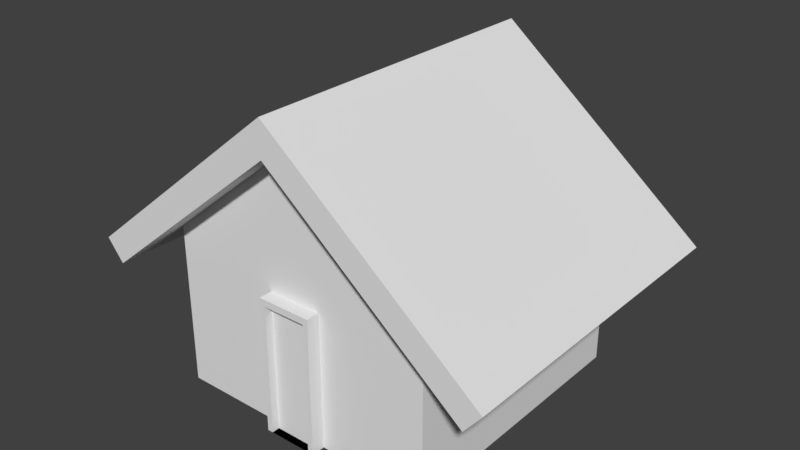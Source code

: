 # Source: small_house.blend  (saved by Blender 2.79.0; exported with 4.5.12 LTS)
import bpy
from mathutils import Matrix  # noqa: F401  (used for matrix-valued properties, if any)

bpy.ops.wm.read_factory_settings(use_empty=True)
scene = bpy.context.scene
scene.name = 'Scene'

# ---- collections
col_collection_1 = bpy.data.collections.new('Collection 1'); scene.collection.children.link(col_collection_1)

# ---- world
world_world = bpy.data.worlds.new('World'); scene.world = world_world
world_world.color = (0.05088, 0.05088, 0.05088)
world_world.use_sun_shadow = False
world_world.sun_shadow_jitter_overblur = 0.0
world_world.cycles.sampling_method = 'MANUAL'

# ---- meshes
me_cube_001 = bpy.data.meshes.new('Cube.001')
me_cube_001.from_pydata([(-0.1, -0.1, -0.1), (-0.1, 0.1, -0.1), (0.1, -0.1, -0.1), (-0.0001558, 0.12, 0.1003), (0.1, 0.1, -0.1), (-0.02, -0.11, -0.1), (-0.02, -0.11, 3.725e-09), (-0.02, -0.1, -0.1), (-0.02, -0.1, 3.725e-09), (0.02, -0.11, -0.1), (0.02, -0.11, 3.725e-09), (0.02, -0.1, -0.1), (0.02, -0.1, 3.725e-09), (-0.016, -0.11, -0.1), (-0.016, -0.11, -0.004985), (0.016, -0.11, -0.1), (0.016, -0.11, -0.004985), (-0.016, -0.1042, -0.1), (-0.016, -0.1042, -0.004985), (0.016, -0.1042, -0.1), (0.016, -0.1042, -0.004985), (-0.1555, 0.12, 9.994e-05), (-0.0001704, -0.12, 0.126), (-0.1429, 0.12, -0.01544), (-0.0001704, 0.12, 0.126), (0.1426, -0.12, -0.01544), (0.1552, -0.12, 9.993e-05), (0.1426, 0.12, -0.01544), (0.1552, 0.12, 9.994e-05), (-0.1, -0.1, 0.02), (-0.1, 0.1, 0.02), (0.1, 0.1, 0.02), (0.1, -0.1, 0.02), (-0.1555, -0.12, 9.993e-05), (-0.1429, -0.12, -0.01544), (-0.0002173, -0.12, 0.1003), (-0.0001558, 0.1, 0.1003), (-0.0002173, -0.1, 0.1003)], [], [(21, 33, 22, 24), (3, 24, 28, 27), (1, 4, 2, 0), (25, 26, 22, 35), (5, 6, 8, 7), (7, 8, 12, 11), (11, 12, 10, 9), (10, 6, 14, 16), (7, 11, 9, 5), (12, 8, 6, 10), (15, 16, 20, 19), (9, 10, 16, 15), (6, 5, 13, 14), (5, 9, 15, 13), (19, 20, 18, 17), (13, 15, 19, 17), (14, 13, 17, 18), (16, 14, 18, 20), (3, 35, 34, 23), (23, 34, 33, 21), (27, 28, 26, 25), (34, 35, 22, 33), (3, 27, 25, 35), (28, 24, 22, 26), (2, 32, 29, 0), (4, 31, 32, 2), (1, 30, 31, 4), (0, 29, 30, 1), (3, 23, 21, 24), (35, 3, 24, 22), (3, 35, 37, 36), (32, 37, 29), (36, 31, 30)])
me_cube_001.use_remesh_preserve_volume = False
me_cube_001.use_remesh_preserve_attributes = False
me_cube_001.use_mirror_vertex_groups = False
me_cube_001.update()

# ---- objects
ob_house = bpy.data.objects.new('House', me_cube_001)

# ---- transforms, parenting, visibility, modifiers, constraints
ob_house.location = (0.0, 0.0, 0.1)
ob_house.lineart.crease_threshold = 0.0

# ---- collection membership
col_collection_1.objects.link(ob_house)

# ---- scene / render settings (as saved in the file)
scene.frame_start = 1; scene.frame_end = 250; scene.frame_set(5)
scene.render.engine = 'BLENDER_EEVEE_NEXT'
scene.render.resolution_percentage = 50
scene.render.dither_intensity = 0.0
scene.cycles.use_denoising = False
scene.cycles.samples = 128
scene.cycles.sampling_pattern = 'TABULATED_SOBOL'
scene.cycles.use_adaptive_sampling = False
scene.cycles.use_light_tree = False
scene.cycles.blur_glossy = 0.0
scene.cycles.sample_clamp_indirect = 0.0
scene.view_settings.view_transform = 'Standard'
bpy.context.view_layer.update()

# ---- added for rendering (the .blend has no active camera and no usable light): camera, sun
cam_auto = bpy.data.cameras.new('AutoCamera')
cam_auto.lens = 50.0
cam_auto.sensor_width = 36.0
cam_auto.clip_end = 1000.0
ob_auto_camera = bpy.data.objects.new('AutoCamera', cam_auto)
scene.collection.objects.link(ob_auto_camera)
ob_auto_camera.location = (0.418996, -0.503, 0.448356)
ob_auto_camera.rotation_euler = (1.09748, -7.21219e-08, 0.694738)
scene.camera = ob_auto_camera
light_auto_sun = bpy.data.lights.new('AutoSun', 'SUN')
light_auto_sun.energy = 3.0
light_auto_sun.angle = 0.0523599
ob_auto_sun = bpy.data.objects.new('AutoSun', light_auto_sun)
scene.collection.objects.link(ob_auto_sun)
ob_auto_sun.rotation_euler = (0.872665, 0.174533, 0.523599)
bpy.context.view_layer.update()
